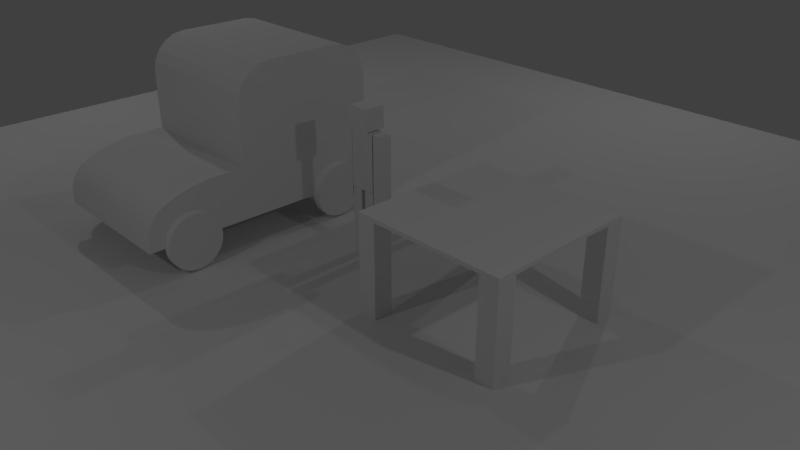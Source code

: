 # Source: Character.blend  (saved by Blender 2.79.0; exported with 4.5.12 LTS)
import bpy
from mathutils import Matrix  # noqa: F401  (used for matrix-valued properties, if any)

bpy.ops.wm.read_factory_settings(use_empty=True)
scene = bpy.context.scene
scene.name = 'Scene'

# ---- collections
col_collection_1 = bpy.data.collections.new('Collection 1'); scene.collection.children.link(col_collection_1)

# ---- materials (node trees are filled in below, after node groups)
mat_material_001 = bpy.data.materials.new('Material.001')
mat_material_001.alpha_threshold = 0.0
mat_material_001.use_transparent_shadow = False
mat_material_001.roughness = 0.5
mat_material = bpy.data.materials.new('Material')
mat_material.alpha_threshold = 0.0
mat_material.use_transparent_shadow = False
mat_material.roughness = 0.5

# ---- material node trees

# ---- world
world_world = bpy.data.worlds.new('World'); scene.world = world_world
world_world.color = (0.05088, 0.05088, 0.05088)
world_world.use_sun_shadow = False
world_world.sun_shadow_jitter_overblur = 0.0
world_world.cycles.sampling_method = 'MANUAL'

# ---- cameras
cam_camera = bpy.data.cameras.new('Camera')
cam_camera.clip_end = 100.0
cam_camera.lens = 35.0
cam_camera.sensor_width = 32.0
cam_camera.sensor_height = 18.0
cam_camera.ortho_scale = 7.314
cam_camera.dof.focus_distance = 0.0
cam_camera.dof.aperture_fstop = 128.0

# ---- lights
light_lamp_003 = bpy.data.lights.new('Lamp.003', 'POINT')
light_lamp_003.transmission_factor = 0.0
light_lamp_003.cutoff_distance = 30.0
light_lamp_003.energy = 100.0
light_lamp_003.shadow_buffer_clip_start = 1.001
light_lamp_003.shadow_soft_size = 0.1
light_lamp_003.shadow_maximum_resolution = 0.006
light_lamp_003.use_absolute_resolution = True
light_lamp_002 = bpy.data.lights.new('Lamp.002', 'POINT')
light_lamp_002.transmission_factor = 0.0
light_lamp_002.cutoff_distance = 30.0
light_lamp_002.energy = 100.0
light_lamp_002.shadow_buffer_clip_start = 1.001
light_lamp_002.shadow_soft_size = 0.1
light_lamp_002.shadow_maximum_resolution = 0.006
light_lamp_002.use_absolute_resolution = True
light_lamp_001 = bpy.data.lights.new('Lamp.001', 'POINT')
light_lamp_001.transmission_factor = 0.0
light_lamp_001.cutoff_distance = 30.0
light_lamp_001.energy = 100.0
light_lamp_001.shadow_buffer_clip_start = 1.001
light_lamp_001.shadow_soft_size = 0.1
light_lamp_001.shadow_maximum_resolution = 0.006
light_lamp_001.use_absolute_resolution = True
light_lamp = bpy.data.lights.new('Lamp', 'POINT')
light_lamp.transmission_factor = 0.0
light_lamp.cutoff_distance = 30.0
light_lamp.energy = 100.0
light_lamp.shadow_buffer_clip_start = 1.001
light_lamp.shadow_soft_size = 0.1
light_lamp.shadow_maximum_resolution = 0.006
light_lamp.use_absolute_resolution = True

# ---- meshes
me_table = bpy.data.meshes.new('Table')
me_table.from_pydata([(-1.0, -1.0, 0.3592), (-1.0, -1.0, 0.4096), (-1.0, 1.0, 0.3592), (-1.0, 1.0, 0.4096), (1.0, -1.0, 0.3592), (1.0, -1.0, 0.4096), (1.0, 1.0, 0.3592), (1.0, 1.0, 0.4096), (-1.0, 5.87e-08, 0.3592), (3.914e-08, 1.0, 0.3592), (1.0, 5.87e-08, 0.3592), (3.914e-08, -1.0, 0.3592), (3.914e-08, 5.87e-08, 0.3592), (-1.0, -0.5, 0.3592), (-0.5, 1.0, 0.3592), (1.0, 0.5, 0.3592), (0.5, -1.0, 0.3592), (-1.0, 0.5, 0.3592), (0.5, 1.0, 0.3592), (1.0, -0.5, 0.3592), (-0.5, -1.0, 0.3592), (3.914e-08, -0.5, 0.3592), (3.914e-08, 0.5, 0.3592), (-0.5, 5.87e-08, 0.3592), (0.5, 5.87e-08, 0.3592), (0.5, 0.5, 0.3592), (-0.5, 0.5, 0.3592), (-0.5, -0.5, 0.3592), (0.5, -0.5, 0.3592), (-1.0, -0.75, 0.3592), (-0.75, 1.0, 0.3592), (1.0, 0.75, 0.3592), (0.75, -1.0, 0.3592), (-1.0, 0.25, 0.3592), (0.25, 1.0, 0.3592), (1.0, -0.25, 0.3592), (-0.25, -1.0, 0.3592), (3.914e-08, -0.75, 0.3592), (3.914e-08, 0.25, 0.3592), (-0.75, 5.87e-08, 0.3592), (0.25, 5.87e-08, 0.3592), (-1.0, -0.25, 0.3592), (-0.25, 1.0, 0.3592), (1.0, 0.25, 0.3592), (0.25, -1.0, 0.3592), (-1.0, 0.75, 0.3592), (0.75, 1.0, 0.3592), (1.0, -0.75, 0.3592), (-0.75, -1.0, 0.3592), (3.914e-08, -0.25, 0.3592), (3.914e-08, 0.75, 0.3592), (-0.25, 5.87e-08, 0.3592), (0.75, 5.87e-08, 0.3592), (0.5, 0.25, 0.3592), (0.5, 0.75, 0.3592), (0.25, 0.5, 0.3592), (0.75, 0.5, 0.3592), (-0.5, 0.25, 0.3592), (-0.5, 0.75, 0.3592), (-0.75, 0.5, 0.3592), (-0.25, 0.5, 0.3592), (-0.5, -0.75, 0.3592), (-0.5, -0.25, 0.3592), (-0.75, -0.5, 0.3592), (-0.25, -0.5, 0.3592), (0.5, -0.75, 0.3592), (0.5, -0.25, 0.3592), (0.25, -0.5, 0.3592), (0.75, -0.5, 0.3592), (0.75, -0.25, 0.3592), (0.25, -0.25, 0.3592), (0.25, -0.75, 0.3592), (-0.25, -0.25, 0.3592), (-0.75, -0.25, 0.3592), (-0.75, -0.75, 0.3592), (-0.25, 0.75, 0.3592), (-0.75, 0.75, 0.3592), (-0.75, 0.25, 0.3592), (0.75, 0.75, 0.3592), (0.25, 0.75, 0.3592), (0.25, 0.25, 0.3592), (0.75, 0.25, 0.3592), (-0.25, 0.25, 0.3592), (-0.25, -0.75, 0.3592), (0.75, -0.75, 0.3592), (-1.0, -0.75, -0.8654), (-1.0, -1.0, -0.8654), (-0.75, 1.0, -0.8654), (-1.0, 1.0, -0.8654), (1.0, 0.75, -0.8654), (1.0, 1.0, -0.8654), (0.75, -1.0, -0.8654), (1.0, -1.0, -0.8654), (-1.0, 0.75, -0.8654), (0.75, 1.0, -0.8654), (1.0, -0.75, -0.8654), (-0.75, -1.0, -0.8654), (-0.75, -0.75, -0.8654), (-0.75, 0.75, -0.8654), (0.75, 0.75, -0.8654), (0.75, -0.75, -0.8654)], [], [(0, 1, 3, 2, 45, 17, 33, 8, 41, 13, 29), (2, 3, 7, 6, 46, 18, 34, 9, 42, 14, 30), (6, 7, 5, 4, 47, 19, 35, 10, 43, 15, 31), (4, 5, 1, 0, 48, 20, 36, 11, 44, 16, 32), (74, 48, 96, 97), (7, 3, 1, 5), (83, 37, 11, 36), (82, 38, 12, 51), (81, 43, 10, 52), (80, 53, 24, 40), (79, 54, 25, 55), (78, 31, 15, 56), (77, 57, 23, 39), (76, 58, 26, 59), (75, 50, 22, 60), (74, 61, 20, 48), (73, 62, 27, 63), (72, 49, 21, 64), (71, 65, 16, 44), (70, 66, 28, 67), (69, 35, 19, 68), (66, 69, 68, 28), (24, 52, 69, 66), (52, 10, 35, 69), (49, 70, 67, 21), (12, 40, 70, 49), (40, 24, 66, 70), (37, 71, 44, 11), (21, 67, 71, 37), (67, 28, 65, 71), (62, 72, 64, 27), (23, 51, 72, 62), (51, 12, 49, 72), (41, 73, 63, 13), (8, 39, 73, 41), (39, 23, 62, 73), (2, 30, 87, 88), (13, 63, 74, 29), (63, 27, 61, 74), (58, 75, 60, 26), (14, 42, 75, 58), (42, 9, 50, 75), (45, 76, 59, 17), (84, 47, 95, 100), (30, 14, 58, 76), (33, 77, 39, 8), (17, 59, 77, 33), (59, 26, 57, 77), (54, 78, 56, 25), (18, 46, 78, 54), (4, 32, 91, 92), (50, 79, 55, 22), (9, 34, 79, 50), (34, 18, 54, 79), (38, 80, 40, 12), (22, 55, 80, 38), (55, 25, 53, 80), (53, 81, 52, 24), (25, 56, 81, 53), (56, 15, 43, 81), (57, 82, 51, 23), (26, 60, 82, 57), (60, 22, 38, 82), (61, 83, 36, 20), (27, 64, 83, 61), (64, 21, 37, 83), (65, 84, 32, 16), (28, 68, 84, 65), (68, 19, 47, 84), (100, 95, 92, 91), (85, 97, 96, 86), (88, 87, 98, 93), (94, 90, 89, 99), (45, 2, 88, 93), (46, 6, 90, 94), (30, 76, 98, 87), (29, 74, 97, 85), (78, 46, 94, 99), (47, 4, 92, 95), (76, 45, 93, 98), (6, 31, 89, 90), (32, 84, 100, 91), (0, 29, 85, 86), (48, 0, 86, 96), (31, 78, 99, 89)])
_uv = me_table.uv_layers.new(name='UVMap')
_uv.uv.foreach_set('vector', [0.6839, 0.3626, 0.6748, 0.3626, 0.6748, 0.01561, 0.6839, 0.01561, 0.6839, 0.05898, 0.6839, 0.1023, 0.6839, 0.1457, 0.6839, 0.1891, 0.6839, 0.2325, 0.6839, 0.2758, 0.6839, 0.3192, 0.8967, 0.3938, 0.9058, 0.3938, 0.9058, 0.7407, 0.8967, 0.7407, 0.8967, 0.6974, 0.8967, 0.654, 0.8967, 0.6106, 0.8967, 0.5673, 0.8967, 0.5239, 0.8967, 0.4805, 0.8967, 0.4372, 0.6331, 0.3938, 0.6422, 0.3938, 0.6422, 0.7407, 0.6331, 0.7407, 0.6331, 0.6974, 0.6331, 0.654, 0.6331, 0.6106, 0.6331, 0.5673, 0.6331, 0.5239, 0.6331, 0.4805, 0.6331, 0.4372, 0.6331, 0.01561, 0.6422, 0.01561, 0.6422, 0.3626, 0.6331, 0.3626, 0.6331, 0.3192, 0.6331, 0.2758, 0.6331, 0.2325, 0.6331, 0.1891, 0.6331, 0.1457, 0.6331, 0.1023, 0.6331, 0.05898, 0.06159, 0.9844, 0.0163, 0.9844, 0.0163, 0.772, 0.06159, 0.772, 0.3786, 0.3626, 0.0163, 0.3626, 0.0163, 0.01561, 0.3786, 0.01561, 0.3333, 0.6106, 0.3333, 0.5673, 0.3786, 0.5673, 0.3786, 0.6106, 0.1522, 0.6106, 0.1522, 0.5673, 0.1975, 0.5673, 0.1975, 0.6106, 0.1522, 0.4372, 0.1522, 0.3938, 0.1975, 0.3938, 0.1975, 0.4372, 0.1522, 0.5239, 0.1522, 0.4805, 0.1975, 0.4805, 0.1975, 0.5239, 0.06159, 0.5239, 0.06159, 0.4805, 0.1069, 0.4805, 0.1069, 0.5239, 0.06159, 0.4372, 0.06159, 0.3938, 0.1069, 0.3938, 0.1069, 0.4372, 0.1522, 0.6974, 0.1522, 0.654, 0.1975, 0.654, 0.1975, 0.6974, 0.06159, 0.6974, 0.06159, 0.654, 0.1069, 0.654, 0.1069, 0.6974, 0.06159, 0.6106, 0.06159, 0.5673, 0.1069, 0.5673, 0.1069, 0.6106, 0.3333, 0.6974, 0.3333, 0.654, 0.3786, 0.654, 0.3786, 0.6974, 0.2428, 0.6974, 0.2428, 0.654, 0.288, 0.654, 0.288, 0.6974, 0.2428, 0.6106, 0.2428, 0.5673, 0.288, 0.5673, 0.288, 0.6106, 0.3333, 0.5239, 0.3333, 0.4805, 0.3786, 0.4805, 0.3786, 0.5239, 0.2428, 0.5239, 0.2428, 0.4805, 0.288, 0.4805, 0.288, 0.5239, 0.2428, 0.4372, 0.2428, 0.3938, 0.288, 0.3938, 0.288, 0.4372, 0.2428, 0.4805, 0.2428, 0.4372, 0.288, 0.4372, 0.288, 0.4805, 0.1975, 0.4805, 0.1975, 0.4372, 0.2428, 0.4372, 0.2428, 0.4805, 0.1975, 0.4372, 0.1975, 0.3938, 0.2428, 0.3938, 0.2428, 0.4372, 0.2428, 0.5673, 0.2428, 0.5239, 0.288, 0.5239, 0.288, 0.5673, 0.1975, 0.5673, 0.1975, 0.5239, 0.2428, 0.5239, 0.2428, 0.5673, 0.1975, 0.5239, 0.1975, 0.4805, 0.2428, 0.4805, 0.2428, 0.5239, 0.3333, 0.5673, 0.3333, 0.5239, 0.3786, 0.5239, 0.3786, 0.5673, 0.288, 0.5673, 0.288, 0.5239, 0.3333, 0.5239, 0.3333, 0.5673, 0.288, 0.5239, 0.288, 0.4805, 0.3333, 0.4805, 0.3333, 0.5239, 0.2428, 0.654, 0.2428, 0.6106, 0.288, 0.6106, 0.288, 0.654, 0.1975, 0.654, 0.1975, 0.6106, 0.2428, 0.6106, 0.2428, 0.654, 0.1975, 0.6106, 0.1975, 0.5673, 0.2428, 0.5673, 0.2428, 0.6106, 0.2428, 0.7407, 0.2428, 0.6974, 0.288, 0.6974, 0.288, 0.7407, 0.1975, 0.7407, 0.1975, 0.6974, 0.2428, 0.6974, 0.2428, 0.7407, 0.1975, 0.6974, 0.1975, 0.654, 0.2428, 0.654, 0.2428, 0.6974, 0.8967, 0.3938, 0.8967, 0.4372, 0.6748, 0.4372, 0.6748, 0.3938, 0.288, 0.7407, 0.288, 0.6974, 0.3333, 0.6974, 0.3333, 0.7407, 0.288, 0.6974, 0.288, 0.654, 0.3333, 0.654, 0.3333, 0.6974, 0.06159, 0.654, 0.06159, 0.6106, 0.1069, 0.6106, 0.1069, 0.654, 0.0163, 0.654, 0.0163, 0.6106, 0.06159, 0.6106, 0.06159, 0.654, 0.0163, 0.6106, 0.0163, 0.5673, 0.06159, 0.5673, 0.06159, 0.6106, 0.06159, 0.7407, 0.06159, 0.6974, 0.1069, 0.6974, 0.1069, 0.7407, 0.1721, 0.772, 0.2174, 0.772, 0.2174, 0.9844, 0.1721, 0.9844, 0.0163, 0.6974, 0.0163, 0.654, 0.06159, 0.654, 0.06159, 0.6974, 0.1522, 0.7407, 0.1522, 0.6974, 0.1975, 0.6974, 0.1975, 0.7407, 0.1069, 0.7407, 0.1069, 0.6974, 0.1522, 0.6974, 0.1522, 0.7407, 0.1069, 0.6974, 0.1069, 0.654, 0.1522, 0.654, 0.1522, 0.6974, 0.06159, 0.4805, 0.06159, 0.4372, 0.1069, 0.4372, 0.1069, 0.4805, 0.0163, 0.4805, 0.0163, 0.4372, 0.06159, 0.4372, 0.06159, 0.4805, 0.6331, 0.01561, 0.6331, 0.05898, 0.4112, 0.05898, 0.4112, 0.01561, 0.06159, 0.5673, 0.06159, 0.5239, 0.1069, 0.5239, 0.1069, 0.5673, 0.0163, 0.5673, 0.0163, 0.5239, 0.06159, 0.5239, 0.06159, 0.5673, 0.0163, 0.5239, 0.0163, 0.4805, 0.06159, 0.4805, 0.06159, 0.5239, 0.1522, 0.5673, 0.1522, 0.5239, 0.1975, 0.5239, 0.1975, 0.5673, 0.1069, 0.5673, 0.1069, 0.5239, 0.1522, 0.5239, 0.1522, 0.5673, 0.1069, 0.5239, 0.1069, 0.4805, 0.1522, 0.4805, 0.1522, 0.5239, 0.1522, 0.4805, 0.1522, 0.4372, 0.1975, 0.4372, 0.1975, 0.4805, 0.1069, 0.4805, 0.1069, 0.4372, 0.1522, 0.4372, 0.1522, 0.4805, 0.1069, 0.4372, 0.1069, 0.3938, 0.1522, 0.3938, 0.1522, 0.4372, 0.1522, 0.654, 0.1522, 0.6106, 0.1975, 0.6106, 0.1975, 0.654, 0.1069, 0.654, 0.1069, 0.6106, 0.1522, 0.6106, 0.1522, 0.654, 0.1069, 0.6106, 0.1069, 0.5673, 0.1522, 0.5673, 0.1522, 0.6106, 0.3333, 0.654, 0.3333, 0.6106, 0.3786, 0.6106, 0.3786, 0.654, 0.288, 0.654, 0.288, 0.6106, 0.3333, 0.6106, 0.3333, 0.654, 0.288, 0.6106, 0.288, 0.5673, 0.3333, 0.5673, 0.3333, 0.6106, 0.3333, 0.4805, 0.3333, 0.4372, 0.3786, 0.4372, 0.3786, 0.4805, 0.288, 0.4805, 0.288, 0.4372, 0.3333, 0.4372, 0.3333, 0.4805, 0.288, 0.4372, 0.288, 0.3938, 0.3333, 0.3938, 0.3333, 0.4372, 0.4112, 0.772, 0.4565, 0.772, 0.4565, 0.8153, 0.4112, 0.8153, 0.3279, 0.772, 0.3732, 0.772, 0.3732, 0.8153, 0.3279, 0.8153, 0.4891, 0.772, 0.5344, 0.772, 0.5344, 0.8153, 0.4891, 0.8153, 0.567, 0.8153, 0.567, 0.772, 0.6123, 0.772, 0.6123, 0.8153, 0.6839, 0.05898, 0.6839, 0.01561, 0.9058, 0.01561, 0.9058, 0.05898, 0.8967, 0.6974, 0.8967, 0.7407, 0.6748, 0.7407, 0.6748, 0.6974, 0.25, 0.772, 0.2953, 0.772, 0.2953, 0.9844, 0.25, 0.9844, 0.0942, 0.772, 0.1395, 0.772, 0.1395, 0.9844, 0.0942, 0.9844, 0.9384, 0.01561, 0.9837, 0.01561, 0.9837, 0.228, 0.9384, 0.228, 0.6331, 0.6974, 0.6331, 0.7407, 0.4112, 0.7407, 0.4112, 0.6974, 0.9384, 0.5029, 0.9837, 0.5029, 0.9837, 0.7154, 0.9384, 0.7154, 0.6331, 0.3938, 0.6331, 0.4372, 0.4112, 0.4372, 0.4112, 0.3938, 0.9384, 0.2593, 0.9837, 0.2593, 0.9837, 0.4717, 0.9384, 0.4717, 0.6839, 0.3626, 0.6839, 0.3192, 0.9058, 0.3192, 0.9058, 0.3626, 0.6331, 0.3192, 0.6331, 0.3626, 0.4112, 0.3626, 0.4112, 0.3192, 0.9384, 0.7466, 0.9837, 0.7466, 0.9837, 0.959, 0.9384, 0.959])
me_table.materials.append(mat_material_001)
me_table.use_remesh_preserve_volume = False
me_table.use_remesh_preserve_attributes = False
me_table.use_mirror_vertex_groups = False
me_table.update()
me_car = bpy.data.meshes.new('Car')
me_car.from_pydata([(0.0, 1.0, -1.0), (0.0, 1.0, 1.0), (0.1951, 0.9808, -1.0), (0.1951, 0.9808, 1.0), (0.3827, 0.9239, -1.0), (0.3827, 0.9239, 1.0), (0.5556, 0.8315, -1.0), (0.5556, 0.8315, 1.0), (0.7071, 0.7071, -1.0), (0.7071, 0.7071, 1.0), (0.8315, 0.5556, -1.0), (0.8315, 0.5556, 1.0), (0.9239, 0.3827, -1.0), (0.9239, 0.3827, 1.0), (0.9808, 0.1951, -1.0), (0.9808, 0.1951, 1.0), (1.0, 7.55e-08, -1.0), (1.0, 7.55e-08, 1.0), (0.9808, -0.1951, -1.0), (0.9808, -0.1951, 1.0), (0.9239, -0.3827, -1.0), (0.9239, -0.3827, 1.0), (0.8315, -0.5556, -1.0), (0.8315, -0.5556, 1.0), (0.7071, -0.7071, -1.0), (0.7071, -0.7071, 1.0), (0.5556, -0.8315, -1.0), (0.5556, -0.8315, 1.0), (0.3827, -0.9239, -1.0), (0.3827, -0.9239, 1.0), (0.1951, -0.9808, -1.0), (0.1951, -0.9808, 1.0), (-3.258e-07, -1.0, -1.0), (-3.258e-07, -1.0, 1.0), (-0.1951, -0.9808, -1.0), (-0.1951, -0.9808, 1.0), (-0.3827, -0.9239, -1.0), (-0.3827, -0.9239, 1.0), (-0.5556, -0.8315, -1.0), (-0.5556, -0.8315, 1.0), (-0.7071, -0.7071, -1.0), (-0.7071, -0.7071, 1.0), (-0.8315, -0.5556, -1.0), (-0.8315, -0.5556, 1.0), (-0.9239, -0.3827, -1.0), (-0.9239, -0.3827, 1.0), (-0.9808, -0.1951, -1.0), (-0.9808, -0.1951, 1.0), (-1.0, 9.656e-07, -1.0), (-1.0, 9.656e-07, 1.0), (-0.9808, 0.1951, -1.0), (-0.9808, 0.1951, 1.0), (-0.9239, 0.3827, -1.0), (-0.9239, 0.3827, 1.0), (-0.8315, 0.5556, -1.0), (-0.8315, 0.5556, 1.0), (-0.7071, 0.7071, -1.0), (-0.7071, 0.7071, 1.0), (-0.5556, 0.8315, -1.0), (-0.5556, 0.8315, 1.0), (-0.3827, 0.9239, -1.0), (-0.3827, 0.9239, 1.0), (-0.1951, 0.9808, -1.0), (-0.1951, 0.9808, 1.0), (-7.229e-07, 1.0, -44.31), (-7.077e-07, 1.0, -42.31), (0.1951, 0.9808, -44.31), (0.1951, 0.9808, -42.31), (0.3827, 0.9239, -44.31), (0.3827, 0.9239, -42.31), (0.5556, 0.8315, -44.31), (0.5556, 0.8315, -42.31), (0.7071, 0.7071, -44.31), (0.7071, 0.7071, -42.31), (0.8315, 0.5556, -44.31), (0.8315, 0.5556, -42.31), (0.9239, 0.3827, -44.31), (0.9239, 0.3827, -42.31), (0.9808, 0.1951, -44.31), (0.9808, 0.1951, -42.31), (1.0, 5.754e-07, -44.31), (1.0, 5.292e-07, -42.31), (0.9808, -0.1951, -44.31), (0.9808, -0.1951, -42.31), (0.9239, -0.3827, -44.31), (0.9239, -0.3827, -42.31), (0.8315, -0.5556, -44.31), (0.8315, -0.5556, -42.31), (0.7071, -0.7071, -44.31), (0.7071, -0.7071, -42.31), (0.5556, -0.8315, -44.31), (0.5556, -0.8315, -42.31), (0.3827, -0.9239, -44.31), (0.3827, -0.9239, -42.31), (0.1951, -0.9808, -44.31), (0.1951, -0.9808, -42.31), (-1.049e-06, -1.0, -44.31), (-1.034e-06, -1.0, -42.31), (-0.1951, -0.9808, -44.31), (-0.1951, -0.9808, -42.31), (-0.3827, -0.9239, -44.31), (-0.3827, -0.9239, -42.31), (-0.5556, -0.8315, -44.31), (-0.5556, -0.8315, -42.31), (-0.7071, -0.7071, -44.31), (-0.7071, -0.7071, -42.31), (-0.8315, -0.5556, -44.31), (-0.8315, -0.5556, -42.31), (-0.9239, -0.3827, -44.31), (-0.9239, -0.3827, -42.31), (-0.9808, -0.1951, -44.31), (-0.9808, -0.1951, -42.31), (-1.0, 1.466e-06, -44.31), (-1.0, 1.419e-06, -42.31), (-0.9808, 0.1951, -44.31), (-0.9808, 0.1951, -42.31), (-0.9239, 0.3827, -44.31), (-0.9239, 0.3827, -42.31), (-0.8315, 0.5556, -44.31), (-0.8315, 0.5556, -42.31), (-0.7071, 0.7071, -44.31), (-0.7071, 0.7071, -42.31), (-0.5556, 0.8315, -44.31), (-0.5556, 0.8315, -42.31), (-0.3827, 0.9239, -44.31), (-0.3827, 0.9239, -42.31), (-0.1951, 0.9808, -44.31), (-0.1951, 0.9808, -42.31), (-7.229e-07, 7.036, -44.31), (-7.077e-07, 7.036, -42.31), (0.1951, 7.017, -44.31), (0.1951, 7.017, -42.31), (0.3827, 6.96, -44.31), (0.3827, 6.96, -42.31), (0.5556, 6.868, -44.31), (0.5556, 6.868, -42.31), (0.7071, 6.743, -44.31), (0.7071, 6.743, -42.31), (0.8315, 6.592, -44.31), (0.8315, 6.592, -42.31), (0.9239, 6.419, -44.31), (0.9239, 6.419, -42.31), (0.9808, 6.231, -44.31), (0.9808, 6.231, -42.31), (1.0, 6.036, -44.31), (1.0, 6.036, -42.31), (0.9808, 5.841, -44.31), (0.9808, 5.841, -42.31), (0.9239, 5.653, -44.31), (0.9239, 5.653, -42.31), (0.8315, 5.481, -44.31), (0.8315, 5.481, -42.31), (0.7071, 5.329, -44.31), (0.7071, 5.329, -42.31), (0.5556, 5.205, -44.31), (0.5556, 5.205, -42.31), (0.3827, 5.112, -44.31), (0.3827, 5.112, -42.31), (0.1951, 5.055, -44.31), (0.1951, 5.055, -42.31), (-1.049e-06, 5.036, -44.31), (-1.034e-06, 5.036, -42.31), (-0.1951, 5.055, -44.31), (-0.1951, 5.055, -42.31), (-0.3827, 5.112, -44.31), (-0.3827, 5.112, -42.31), (-0.5556, 5.205, -44.31), (-0.5556, 5.205, -42.31), (-0.7071, 5.329, -44.31), (-0.7071, 5.329, -42.31), (-0.8315, 5.481, -44.31), (-0.8315, 5.481, -42.31), (-0.9239, 5.653, -44.31), (-0.9239, 5.653, -42.31), (-0.9808, 5.841, -44.31), (-0.9808, 5.841, -42.31), (-1.0, 6.036, -44.31), (-1.0, 6.036, -42.31), (-0.9808, 6.231, -44.31), (-0.9808, 6.231, -42.31), (-0.9239, 6.419, -44.31), (-0.9239, 6.419, -42.31), (-0.8315, 6.592, -44.31), (-0.8315, 6.592, -42.31), (-0.7071, 6.743, -44.31), (-0.7071, 6.743, -42.31), (-0.5556, 6.868, -44.31), (-0.5556, 6.868, -42.31), (-0.3827, 6.96, -44.31), (-0.3827, 6.96, -42.31), (-0.1951, 7.017, -44.31), (-0.1951, 7.017, -42.31), (-7.595e-09, 7.036, -1.0), (7.595e-09, 7.036, 1.0), (0.1951, 7.017, -1.0), (0.1951, 7.017, 1.0), (0.3827, 6.96, -1.0), (0.3827, 6.96, 1.0), (0.5556, 6.868, -1.0), (0.5556, 6.868, 1.0), (0.7071, 6.743, -1.0), (0.7071, 6.743, 1.0), (0.8315, 6.592, -1.0), (0.8315, 6.592, 1.0), (0.9239, 6.419, -1.0), (0.9239, 6.419, 1.0), (0.9808, 6.231, -1.0), (0.9808, 6.231, 1.0), (1.0, 6.036, -1.0), (1.0, 6.036, 1.0), (0.9808, 5.841, -1.0), (0.9808, 5.841, 1.0), (0.9239, 5.653, -1.0), (0.9239, 5.653, 1.0), (0.8315, 5.481, -1.0), (0.8315, 5.481, 1.0), (0.7071, 5.329, -1.0), (0.7071, 5.329, 1.0), (0.5556, 5.205, -1.0), (0.5556, 5.205, 1.0), (0.3827, 5.112, -1.0), (0.3827, 5.112, 1.0), (0.1951, 5.055, -1.0), (0.1951, 5.055, 1.0), (-3.334e-07, 5.036, -1.0), (-3.182e-07, 5.036, 1.0), (-0.1951, 5.055, -1.0), (-0.1951, 5.055, 1.0), (-0.3827, 5.112, -1.0), (-0.3827, 5.112, 1.0), (-0.5556, 5.205, -1.0), (-0.5556, 5.205, 1.0), (-0.7071, 5.329, -1.0), (-0.7071, 5.329, 1.0), (-0.8315, 5.481, -1.0), (-0.8315, 5.481, 1.0), (-0.9239, 5.653, -1.0), (-0.9239, 5.653, 1.0), (-0.9808, 5.841, -1.0), (-0.9808, 5.841, 1.0), (-1.0, 6.036, -1.0), (-1.0, 6.036, 1.0), (-0.9808, 6.231, -1.0), (-0.9808, 6.231, 1.0), (-0.9239, 6.419, -1.0), (-0.9239, 6.419, 1.0), (-0.8315, 6.592, -1.0), (-0.8315, 6.592, 1.0), (-0.7071, 6.743, -1.0), (-0.7071, 6.743, 1.0), (-0.5556, 6.868, -1.0), (-0.5556, 6.868, 1.0), (-0.3827, 6.96, -1.0), (-0.3827, 6.96, 1.0), (-0.1951, 7.017, -1.0), (-0.1951, 7.017, 1.0), (-0.01063, -1.548, -42.31), (-0.01063, 2.166, -42.31), (-1.919, 2.166, -42.31), (-0.01063, -1.548, -1.0), (-0.01063, 2.166, -1.0), (-1.919, 2.166, -1.0), (-0.4336, -1.548, -42.31), (-1.484, -0.8411, -42.31), (-0.6835, -1.513, -42.31), (-0.9371, -1.413, -42.31), (-1.169, -1.257, -42.31), (-1.358, -1.059, -42.31), (-1.484, -0.8411, -1.0), (-0.4336, -1.548, -1.0), (-1.358, -1.059, -1.0), (-1.169, -1.257, -1.0), (-0.9371, -1.413, -1.0), (-0.6835, -1.513, -1.0), (-1.632, -0.478, -42.31), (-1.919, 0.992, -42.31), (-1.721, -0.2222, -42.31), (-1.801, 0.08321, -42.31), (-1.864, 0.4084, -42.31), (-1.905, 0.7215, -42.31), (-1.919, 0.992, -1.0), (-1.632, -0.478, -1.0), (-1.905, 0.7215, -1.0), (-1.864, 0.4084, -1.0), (-1.801, 0.08321, -1.0), (-1.721, -0.2222, -1.0), (-0.01063, 2.166, -42.31), (-0.01063, 7.485, -42.31), (-0.01063, 2.166, -1.0), (-0.01063, 7.485, -1.0), (-4.007, 2.166, -42.31), (-5.329, 3.488, -42.31), (-4.415, 2.231, -42.31), (-4.784, 2.419, -42.31), (-5.077, 2.711, -42.31), (-5.264, 3.08, -42.31), (-5.329, 6.162, -42.31), (-4.007, 7.485, -42.31), (-5.264, 6.571, -42.31), (-5.077, 6.94, -42.31), (-4.784, 7.232, -42.31), (-4.415, 7.42, -42.31), (-5.329, 3.488, -1.0), (-4.007, 2.166, -1.0), (-5.264, 3.08, -1.0), (-5.077, 2.711, -1.0), (-4.784, 2.419, -1.0), (-4.415, 2.231, -1.0), (-4.007, 7.485, -1.0), (-5.329, 6.162, -1.0), (-4.415, 7.42, -1.0), (-4.784, 7.232, -1.0), (-5.077, 6.94, -1.0), (-5.264, 6.571, -1.0)], [], [(0, 1, 3, 2), (2, 3, 5, 4), (4, 5, 7, 6), (6, 7, 9, 8), (8, 9, 11, 10), (10, 11, 13, 12), (12, 13, 15, 14), (14, 15, 17, 16), (16, 17, 19, 18), (18, 19, 21, 20), (20, 21, 23, 22), (22, 23, 25, 24), (24, 25, 27, 26), (26, 27, 29, 28), (28, 29, 31, 30), (30, 31, 33, 32), (32, 33, 35, 34), (34, 35, 37, 36), (36, 37, 39, 38), (38, 39, 41, 40), (40, 41, 43, 42), (42, 43, 45, 44), (44, 45, 47, 46), (46, 47, 49, 48), (48, 49, 51, 50), (50, 51, 53, 52), (52, 53, 55, 54), (54, 55, 57, 56), (56, 57, 59, 58), (58, 59, 61, 60), (3, 1, 63, 61, 59, 57, 55, 53, 51, 49, 47, 45, 43, 41, 39, 37, 35, 33, 31, 29, 27, 25, 23, 21, 19, 17, 15, 13, 11, 9, 7, 5), (60, 61, 63, 62), (62, 63, 1, 0), (0, 2, 4, 6, 8, 10, 12, 14, 16, 18, 20, 22, 24, 26, 28, 30, 32, 34, 36, 38, 40, 42, 44, 46, 48, 50, 52, 54, 56, 58, 60, 62), (64, 65, 67, 66), (66, 67, 69, 68), (68, 69, 71, 70), (70, 71, 73, 72), (72, 73, 75, 74), (74, 75, 77, 76), (76, 77, 79, 78), (78, 79, 81, 80), (80, 81, 83, 82), (82, 83, 85, 84), (84, 85, 87, 86), (86, 87, 89, 88), (88, 89, 91, 90), (90, 91, 93, 92), (92, 93, 95, 94), (94, 95, 97, 96), (96, 97, 99, 98), (98, 99, 101, 100), (100, 101, 103, 102), (102, 103, 105, 104), (104, 105, 107, 106), (106, 107, 109, 108), (108, 109, 111, 110), (110, 111, 113, 112), (112, 113, 115, 114), (114, 115, 117, 116), (116, 117, 119, 118), (118, 119, 121, 120), (120, 121, 123, 122), (122, 123, 125, 124), (67, 65, 127, 125, 123, 121, 119, 117, 115, 113, 111, 109, 107, 105, 103, 101, 99, 97, 95, 93, 91, 89, 87, 85, 83, 81, 79, 77, 75, 73, 71, 69), (124, 125, 127, 126), (126, 127, 65, 64), (64, 66, 68, 70, 72, 74, 76, 78, 80, 82, 84, 86, 88, 90, 92, 94, 96, 98, 100, 102, 104, 106, 108, 110, 112, 114, 116, 118, 120, 122, 124, 126), (128, 129, 131, 130), (130, 131, 133, 132), (132, 133, 135, 134), (134, 135, 137, 136), (136, 137, 139, 138), (138, 139, 141, 140), (140, 141, 143, 142), (142, 143, 145, 144), (144, 145, 147, 146), (146, 147, 149, 148), (148, 149, 151, 150), (150, 151, 153, 152), (152, 153, 155, 154), (154, 155, 157, 156), (156, 157, 159, 158), (158, 159, 161, 160), (160, 161, 163, 162), (162, 163, 165, 164), (164, 165, 167, 166), (166, 167, 169, 168), (168, 169, 171, 170), (170, 171, 173, 172), (172, 173, 175, 174), (174, 175, 177, 176), (176, 177, 179, 178), (178, 179, 181, 180), (180, 181, 183, 182), (182, 183, 185, 184), (184, 185, 187, 186), (186, 187, 189, 188), (131, 129, 191, 189, 187, 185, 183, 181, 179, 177, 175, 173, 171, 169, 167, 165, 163, 161, 159, 157, 155, 153, 151, 149, 147, 145, 143, 141, 139, 137, 135, 133), (188, 189, 191, 190), (190, 191, 129, 128), (128, 130, 132, 134, 136, 138, 140, 142, 144, 146, 148, 150, 152, 154, 156, 158, 160, 162, 164, 166, 168, 170, 172, 174, 176, 178, 180, 182, 184, 186, 188, 190), (192, 193, 195, 194), (194, 195, 197, 196), (196, 197, 199, 198), (198, 199, 201, 200), (200, 201, 203, 202), (202, 203, 205, 204), (204, 205, 207, 206), (206, 207, 209, 208), (208, 209, 211, 210), (210, 211, 213, 212), (212, 213, 215, 214), (214, 215, 217, 216), (216, 217, 219, 218), (218, 219, 221, 220), (220, 221, 223, 222), (222, 223, 225, 224), (224, 225, 227, 226), (226, 227, 229, 228), (228, 229, 231, 230), (230, 231, 233, 232), (232, 233, 235, 234), (234, 235, 237, 236), (236, 237, 239, 238), (238, 239, 241, 240), (240, 241, 243, 242), (242, 243, 245, 244), (244, 245, 247, 246), (246, 247, 249, 248), (248, 249, 251, 250), (250, 251, 253, 252), (195, 193, 255, 253, 251, 249, 247, 245, 243, 241, 239, 237, 235, 233, 231, 229, 227, 225, 223, 221, 219, 217, 215, 213, 211, 209, 207, 205, 203, 201, 199, 197), (252, 253, 255, 254), (254, 255, 193, 192), (192, 194, 196, 198, 200, 202, 204, 206, 208, 210, 212, 214, 216, 218, 220, 222, 224, 226, 228, 230, 232, 234, 236, 238, 240, 242, 244, 246, 248, 250, 252, 254), (260, 261, 280, 282, 283, 284, 285, 281, 268, 270, 271, 272, 273, 269, 259), (257, 258, 261, 260), (261, 258, 275, 280), (281, 274, 263, 268), (257, 260, 259, 256), (256, 262, 264, 265, 266, 267, 263, 274, 276, 277, 278, 279, 275, 258, 257), (268, 263, 267, 270), (270, 267, 266, 271), (271, 266, 265, 272), (272, 265, 264, 273), (273, 264, 262, 269), (274, 281, 285, 276), (276, 285, 284, 277), (277, 284, 283, 278), (278, 283, 282, 279), (279, 282, 280, 275), (259, 269, 262, 256), (309, 296, 291, 302), (289, 308, 310, 311, 312, 313, 309, 302, 304, 305, 306, 307, 303, 288), (286, 290, 292, 293, 294, 295, 291, 296, 298, 299, 300, 301, 297, 287), (287, 289, 288, 286), (287, 297, 308, 289), (296, 309, 313, 298), (298, 313, 312, 299), (299, 312, 311, 300), (300, 311, 310, 301), (301, 310, 308, 297), (302, 291, 295, 304), (304, 295, 294, 305), (305, 294, 293, 306), (306, 293, 292, 307), (307, 292, 290, 303), (288, 303, 290, 286)])
_uv = me_car.uv_layers.new(name='UVMap')
_uv.uv.foreach_set('vector', [0.9312, 0.7177, 0.9312, 0.7659, 0.9259, 0.7659, 0.9259, 0.7177, 0.9259, 0.7177, 0.9259, 0.7659, 0.9209, 0.7659, 0.9209, 0.7177, 0.9209, 0.7177, 0.9209, 0.7659, 0.9163, 0.7659, 0.9163, 0.7177, 0.9163, 0.7177, 0.9163, 0.7659, 0.9122, 0.7659, 0.9122, 0.7177, 0.9506, 0.455, 0.9506, 0.5032, 0.9465, 0.5032, 0.9465, 0.455, 0.9465, 0.455, 0.9465, 0.5032, 0.9418, 0.5032, 0.9418, 0.455, 0.9418, 0.455, 0.9418, 0.5032, 0.9367, 0.5032, 0.9367, 0.455, 0.9367, 0.455, 0.9367, 0.5032, 0.9314, 0.5032, 0.9314, 0.455, 0.9314, 0.455, 0.9314, 0.5032, 0.9261, 0.5032, 0.9261, 0.455, 0.9261, 0.455, 0.9261, 0.5032, 0.921, 0.5032, 0.921, 0.455, 0.921, 0.455, 0.921, 0.5032, 0.9163, 0.5032, 0.9163, 0.455, 0.9163, 0.455, 0.9163, 0.5032, 0.9122, 0.5032, 0.9122, 0.455, 0.9532, 0.3677, 0.9532, 0.3195, 0.9572, 0.3195, 0.9572, 0.3677, 0.9572, 0.3677, 0.9572, 0.3195, 0.9618, 0.3195, 0.9618, 0.3677, 0.9618, 0.3677, 0.9618, 0.3195, 0.9668, 0.3195, 0.9668, 0.3677, 0.9668, 0.3677, 0.9668, 0.3195, 0.9721, 0.3195, 0.9721, 0.3677, 0.9721, 0.3677, 0.9721, 0.3195, 0.9774, 0.3195, 0.9774, 0.3677, 0.9774, 0.3677, 0.9774, 0.3195, 0.9825, 0.3195, 0.9825, 0.3677, 0.9825, 0.3677, 0.9825, 0.3195, 0.9873, 0.3195, 0.9873, 0.3677, 0.9873, 0.3677, 0.9873, 0.3195, 0.9915, 0.3195, 0.9915, 0.3677, 0.9937, 0.8228, 0.9937, 0.871, 0.9894, 0.871, 0.9894, 0.8228, 0.9894, 0.8228, 0.9894, 0.871, 0.9846, 0.871, 0.9846, 0.8228, 0.9846, 0.8228, 0.9846, 0.871, 0.9794, 0.871, 0.9794, 0.8228, 0.9794, 0.8228, 0.9794, 0.871, 0.9741, 0.871, 0.9741, 0.8228, 0.9741, 0.8228, 0.9741, 0.871, 0.9689, 0.871, 0.9689, 0.8228, 0.9689, 0.8228, 0.9689, 0.871, 0.9639, 0.871, 0.9639, 0.8228, 0.9639, 0.8228, 0.9639, 0.871, 0.9593, 0.871, 0.9593, 0.8228, 0.9593, 0.8228, 0.9593, 0.871, 0.9554, 0.871, 0.9554, 0.8228, 0.9506, 0.7177, 0.9506, 0.7659, 0.9464, 0.7659, 0.9464, 0.7177, 0.9464, 0.7177, 0.9464, 0.7659, 0.9416, 0.7659, 0.9416, 0.7177, 0.8534, 0.5859, 0.8534, 0.5812, 0.8544, 0.5766, 0.8565, 0.5722, 0.8594, 0.5683, 0.8632, 0.5649, 0.8676, 0.5623, 0.8725, 0.5605, 0.8777, 0.5596, 0.883, 0.5596, 0.8882, 0.5605, 0.8932, 0.5623, 0.8976, 0.5649, 0.9013, 0.5683, 0.9043, 0.5722, 0.9063, 0.5766, 0.9074, 0.5812, 0.9074, 0.5859, 0.9063, 0.5906, 0.9043, 0.5949, 0.9013, 0.5989, 0.8976, 0.6022, 0.8932, 0.6048, 0.8882, 0.6066, 0.883, 0.6076, 0.8777, 0.6076, 0.8725, 0.6066, 0.8676, 0.6048, 0.8632, 0.6022, 0.8594, 0.5989, 0.8565, 0.5949, 0.8544, 0.5906, 0.9416, 0.7177, 0.9416, 0.7659, 0.9365, 0.7659, 0.9365, 0.7177, 0.9365, 0.7177, 0.9365, 0.7659, 0.9312, 0.7659, 0.9312, 0.7177, 0.8882, 0.502, 0.883, 0.5029, 0.8777, 0.5029, 0.8725, 0.502, 0.8676, 0.5002, 0.8632, 0.4976, 0.8594, 0.4942, 0.8565, 0.4903, 0.8544, 0.4859, 0.8534, 0.4813, 0.8534, 0.4766, 0.8544, 0.4719, 0.8565, 0.4676, 0.8594, 0.4636, 0.8632, 0.4603, 0.8676, 0.4577, 0.8725, 0.4559, 0.8777, 0.455, 0.883, 0.455, 0.8882, 0.4559, 0.8932, 0.4577, 0.8976, 0.4603, 0.9013, 0.4636, 0.9043, 0.4676, 0.9063, 0.4719, 0.9074, 0.4766, 0.9074, 0.4813, 0.9063, 0.4859, 0.9043, 0.4903, 0.9013, 0.4942, 0.8976, 0.4976, 0.8932, 0.5002, 0.9312, 0.56, 0.9312, 0.6082, 0.9259, 0.6082, 0.9259, 0.56, 0.9259, 0.56, 0.9259, 0.6082, 0.9209, 0.6082, 0.9209, 0.56, 0.9209, 0.56, 0.9209, 0.6082, 0.9163, 0.6082, 0.9163, 0.56, 0.9163, 0.56, 0.9163, 0.6082, 0.9122, 0.6082, 0.9122, 0.56, 0.9483, 0.3195, 0.9483, 0.3677, 0.9442, 0.3677, 0.9442, 0.3195, 0.9442, 0.3195, 0.9442, 0.3677, 0.9396, 0.3677, 0.9396, 0.3195, 0.9396, 0.3195, 0.9396, 0.3677, 0.9345, 0.3677, 0.9345, 0.3195, 0.9345, 0.3195, 0.9345, 0.3677, 0.9292, 0.3677, 0.9292, 0.3195, 0.9292, 0.3195, 0.9292, 0.3677, 0.9239, 0.3677, 0.9239, 0.3195, 0.9239, 0.3195, 0.9239, 0.3677, 0.9188, 0.3677, 0.9188, 0.3195, 0.9188, 0.3195, 0.9188, 0.3677, 0.9141, 0.3677, 0.9141, 0.3195, 0.9141, 0.3195, 0.9141, 0.3677, 0.91, 0.3677, 0.91, 0.3195, 0.8534, 0.8693, 0.8534, 0.8211, 0.8574, 0.8211, 0.8574, 0.8693, 0.8574, 0.8693, 0.8574, 0.8211, 0.862, 0.8211, 0.862, 0.8693, 0.862, 0.8693, 0.862, 0.8211, 0.867, 0.8211, 0.867, 0.8693, 0.867, 0.8693, 0.867, 0.8211, 0.8722, 0.8211, 0.8722, 0.8693, 0.8722, 0.8693, 0.8722, 0.8211, 0.8775, 0.8211, 0.8775, 0.8693, 0.8775, 0.8693, 0.8775, 0.8211, 0.8827, 0.8211, 0.8827, 0.8693, 0.8827, 0.8693, 0.8827, 0.8211, 0.8875, 0.8211, 0.8875, 0.8693, 0.8875, 0.8693, 0.8875, 0.8211, 0.8917, 0.8211, 0.8917, 0.8693, 0.9532, 0.4203, 0.9532, 0.3721, 0.9575, 0.3721, 0.9575, 0.4203, 0.9575, 0.4203, 0.9575, 0.3721, 0.9623, 0.3721, 0.9623, 0.4203, 0.9623, 0.4203, 0.9623, 0.3721, 0.9675, 0.3721, 0.9675, 0.4203, 0.9675, 0.4203, 0.9675, 0.3721, 0.9728, 0.3721, 0.9728, 0.4203, 0.9728, 0.4203, 0.9728, 0.3721, 0.978, 0.3721, 0.978, 0.4203, 0.978, 0.4203, 0.978, 0.3721, 0.983, 0.3721, 0.983, 0.4203, 0.983, 0.4203, 0.983, 0.3721, 0.9876, 0.3721, 0.9876, 0.4203, 0.9876, 0.4203, 0.9876, 0.3721, 0.9915, 0.3721, 0.9915, 0.4203, 0.9506, 0.56, 0.9506, 0.6082, 0.9464, 0.6082, 0.9464, 0.56, 0.9464, 0.56, 0.9464, 0.6082, 0.9416, 0.6082, 0.9416, 0.56, 0.8777, 0.6599, 0.8725, 0.6589, 0.8676, 0.6571, 0.8632, 0.6545, 0.8594, 0.6512, 0.8565, 0.6472, 0.8544, 0.6429, 0.8534, 0.6382, 0.8534, 0.6335, 0.8544, 0.6289, 0.8565, 0.6245, 0.8594, 0.6206, 0.8632, 0.6172, 0.8676, 0.6146, 0.8725, 0.6128, 0.8777, 0.6119, 0.883, 0.6119, 0.8882, 0.6128, 0.8932, 0.6146, 0.8976, 0.6172, 0.9013, 0.6206, 0.9043, 0.6245, 0.9063, 0.6289, 0.9074, 0.6335, 0.9074, 0.6382, 0.9063, 0.6429, 0.9043, 0.6472, 0.9013, 0.6512, 0.8976, 0.6545, 0.8932, 0.6571, 0.8882, 0.6589, 0.883, 0.6599, 0.9416, 0.56, 0.9416, 0.6082, 0.9365, 0.6082, 0.9365, 0.56, 0.9365, 0.56, 0.9365, 0.6082, 0.9312, 0.6082, 0.9312, 0.56, 0.8676, 0.5525, 0.8632, 0.5499, 0.8594, 0.5465, 0.8565, 0.5426, 0.8544, 0.5382, 0.8534, 0.5336, 0.8534, 0.5289, 0.8544, 0.5243, 0.8565, 0.5199, 0.8594, 0.516, 0.8632, 0.5126, 0.8676, 0.51, 0.8725, 0.5082, 0.8777, 0.5073, 0.883, 0.5073, 0.8882, 0.5082, 0.8932, 0.51, 0.8976, 0.5126, 0.9013, 0.516, 0.9043, 0.5199, 0.9063, 0.5243, 0.9074, 0.5289, 0.9074, 0.5336, 0.9063, 0.5382, 0.9043, 0.5426, 0.9013, 0.5465, 0.8976, 0.5499, 0.8932, 0.5525, 0.8882, 0.5543, 0.883, 0.5552, 0.8777, 0.5552, 0.8725, 0.5543, 0.9312, 0.6126, 0.9312, 0.6608, 0.9259, 0.6608, 0.9259, 0.6126, 0.9259, 0.6126, 0.9259, 0.6608, 0.9209, 0.6608, 0.9209, 0.6126, 0.9209, 0.6126, 0.9209, 0.6608, 0.9163, 0.6608, 0.9163, 0.6126, 0.9163, 0.6126, 0.9163, 0.6608, 0.9122, 0.6608, 0.9122, 0.6126, 0.9483, 0.3721, 0.9483, 0.4203, 0.9442, 0.4203, 0.9442, 0.3721, 0.9442, 0.3721, 0.9442, 0.4203, 0.9396, 0.4203, 0.9396, 0.3721, 0.9396, 0.3721, 0.9396, 0.4203, 0.9345, 0.4203, 0.9345, 0.3721, 0.9345, 0.3721, 0.9345, 0.4203, 0.9292, 0.4203, 0.9292, 0.3721, 0.9292, 0.3721, 0.9292, 0.4203, 0.9239, 0.4203, 0.9239, 0.3721, 0.9239, 0.3721, 0.9239, 0.4203, 0.9188, 0.4203, 0.9188, 0.3721, 0.9188, 0.3721, 0.9188, 0.4203, 0.9141, 0.4203, 0.9141, 0.3721, 0.9141, 0.3721, 0.9141, 0.4203, 0.91, 0.4203, 0.91, 0.3721, 0.9122, 0.8184, 0.9122, 0.7702, 0.9162, 0.7702, 0.9162, 0.8184, 0.9162, 0.8184, 0.9162, 0.7702, 0.9208, 0.7702, 0.9208, 0.8184, 0.9208, 0.8184, 0.9208, 0.7702, 0.9258, 0.7702, 0.9258, 0.8184, 0.9258, 0.8184, 0.9258, 0.7702, 0.9311, 0.7702, 0.9311, 0.8184, 0.9311, 0.8184, 0.9311, 0.7702, 0.9364, 0.7702, 0.9364, 0.8184, 0.9364, 0.8184, 0.9364, 0.7702, 0.9415, 0.7702, 0.9415, 0.8184, 0.9415, 0.8184, 0.9415, 0.7702, 0.9463, 0.7702, 0.9463, 0.8184, 0.9463, 0.8184, 0.9463, 0.7702, 0.9505, 0.7702, 0.9505, 0.8184, 0.9554, 0.8184, 0.9554, 0.7702, 0.9597, 0.7702, 0.9597, 0.8184, 0.9597, 0.8184, 0.9597, 0.7702, 0.9645, 0.7702, 0.9645, 0.8184, 0.9645, 0.8184, 0.9645, 0.7702, 0.9697, 0.7702, 0.9697, 0.8184, 0.9697, 0.8184, 0.9697, 0.7702, 0.975, 0.7702, 0.975, 0.8184, 0.975, 0.8184, 0.975, 0.7702, 0.9802, 0.7702, 0.9802, 0.8184, 0.9802, 0.8184, 0.9802, 0.7702, 0.9852, 0.7702, 0.9852, 0.8184, 0.9852, 0.8184, 0.9852, 0.7702, 0.9898, 0.7702, 0.9898, 0.8184, 0.9898, 0.8184, 0.9898, 0.7702, 0.9937, 0.7702, 0.9937, 0.8184, 0.9506, 0.6126, 0.9506, 0.6608, 0.9464, 0.6608, 0.9464, 0.6126, 0.9464, 0.6126, 0.9464, 0.6608, 0.9416, 0.6608, 0.9416, 0.6126, 0.9291, 0.3143, 0.9242, 0.3125, 0.9198, 0.3098, 0.916, 0.3065, 0.9131, 0.3026, 0.9111, 0.2982, 0.91, 0.2936, 0.91, 0.2889, 0.9111, 0.2842, 0.9131, 0.2799, 0.916, 0.2759, 0.9198, 0.2726, 0.9242, 0.27, 0.9291, 0.2682, 0.9343, 0.2672, 0.9396, 0.2672, 0.9449, 0.2682, 0.9498, 0.27, 0.9542, 0.2726, 0.9579, 0.2759, 0.9609, 0.2799, 0.9629, 0.2842, 0.964, 0.2889, 0.964, 0.2936, 0.9629, 0.2982, 0.9609, 0.3026, 0.9579, 0.3065, 0.9542, 0.3098, 0.9498, 0.3125, 0.9449, 0.3143, 0.9396, 0.3152, 0.9343, 0.3152, 0.9416, 0.6126, 0.9416, 0.6608, 0.9365, 0.6608, 0.9365, 0.6126, 0.9365, 0.6126, 0.9365, 0.6608, 0.9312, 0.6608, 0.9312, 0.6126, 0.8976, 0.7068, 0.8932, 0.7094, 0.8882, 0.7113, 0.883, 0.7122, 0.8777, 0.7122, 0.8725, 0.7113, 0.8676, 0.7094, 0.8632, 0.7068, 0.8594, 0.7035, 0.8565, 0.6996, 0.8544, 0.6952, 0.8534, 0.6906, 0.8534, 0.6858, 0.8544, 0.6812, 0.8565, 0.6768, 0.8594, 0.6729, 0.8632, 0.6696, 0.8676, 0.6669, 0.8725, 0.6651, 0.8777, 0.6642, 0.883, 0.6642, 0.8882, 0.6651, 0.8932, 0.6669, 0.8976, 0.6696, 0.9013, 0.6729, 0.9043, 0.6768, 0.9063, 0.6812, 0.9074, 0.6858, 0.9074, 0.6906, 0.9063, 0.6952, 0.9043, 0.6996, 0.9013, 0.7035, 0.9312, 0.6651, 0.9312, 0.7133, 0.9259, 0.7133, 0.9259, 0.6651, 0.9259, 0.6651, 0.9259, 0.7133, 0.9209, 0.7133, 0.9209, 0.6651, 0.9209, 0.6651, 0.9209, 0.7133, 0.9163, 0.7133, 0.9163, 0.6651, 0.9163, 0.6651, 0.9163, 0.7133, 0.9122, 0.7133, 0.9122, 0.6651, 0.9122, 0.5557, 0.9122, 0.5075, 0.9163, 0.5075, 0.9163, 0.5557, 0.9163, 0.5557, 0.9163, 0.5075, 0.921, 0.5075, 0.921, 0.5557, 0.921, 0.5557, 0.921, 0.5075, 0.9261, 0.5075, 0.9261, 0.5557, 0.9261, 0.5557, 0.9261, 0.5075, 0.9314, 0.5075, 0.9314, 0.5557, 0.9314, 0.5557, 0.9314, 0.5075, 0.9367, 0.5075, 0.9367, 0.5557, 0.9367, 0.5557, 0.9367, 0.5075, 0.9418, 0.5075, 0.9418, 0.5557, 0.9418, 0.5557, 0.9418, 0.5075, 0.9465, 0.5075, 0.9465, 0.5557, 0.9465, 0.5557, 0.9465, 0.5075, 0.9506, 0.5075, 0.9506, 0.5557, 0.9505, 0.8228, 0.9505, 0.871, 0.9466, 0.871, 0.9466, 0.8228, 0.9466, 0.8228, 0.9466, 0.871, 0.942, 0.871, 0.942, 0.8228, 0.942, 0.8228, 0.942, 0.871, 0.937, 0.871, 0.937, 0.8228, 0.937, 0.8228, 0.937, 0.871, 0.9317, 0.871, 0.9317, 0.8228, 0.9317, 0.8228, 0.9317, 0.871, 0.9264, 0.871, 0.9264, 0.8228, 0.9264, 0.8228, 0.9264, 0.871, 0.9212, 0.871, 0.9212, 0.8228, 0.9212, 0.8228, 0.9212, 0.871, 0.9165, 0.871, 0.9165, 0.8228, 0.9165, 0.8228, 0.9165, 0.871, 0.9122, 0.871, 0.9122, 0.8228, 0.9937, 0.56, 0.9937, 0.6082, 0.9894, 0.6082, 0.9894, 0.56, 0.9894, 0.56, 0.9894, 0.6082, 0.9846, 0.6082, 0.9846, 0.56, 0.9846, 0.56, 0.9846, 0.6082, 0.9795, 0.6082, 0.9795, 0.56, 0.9795, 0.56, 0.9795, 0.6082, 0.9742, 0.6082, 0.9742, 0.56, 0.9742, 0.56, 0.9742, 0.6082, 0.9689, 0.6082, 0.9689, 0.56, 0.9689, 0.56, 0.9689, 0.6082, 0.9639, 0.6082, 0.9639, 0.56, 0.9639, 0.56, 0.9639, 0.6082, 0.9594, 0.6082, 0.9594, 0.56, 0.9594, 0.56, 0.9594, 0.6082, 0.9554, 0.6082, 0.9554, 0.56, 0.9506, 0.6651, 0.9506, 0.7133, 0.9464, 0.7133, 0.9464, 0.6651, 0.9464, 0.6651, 0.9464, 0.7133, 0.9416, 0.7133, 0.9416, 0.6651, 0.9063, 0.7858, 0.9074, 0.7905, 0.9074, 0.7952, 0.9063, 0.7998, 0.9043, 0.8042, 0.9013, 0.8081, 0.8976, 0.8114, 0.8932, 0.8141, 0.8882, 0.8159, 0.883, 0.8168, 0.8777, 0.8168, 0.8725, 0.8159, 0.8676, 0.8141, 0.8632, 0.8114, 0.8594, 0.8081, 0.8565, 0.8042, 0.8544, 0.7998, 0.8534, 0.7952, 0.8534, 0.7905, 0.8544, 0.7858, 0.8565, 0.7815, 0.8594, 0.7775, 0.8632, 0.7742, 0.8676, 0.7716, 0.8725, 0.7698, 0.8777, 0.7688, 0.883, 0.7688, 0.8882, 0.7698, 0.8932, 0.7716, 0.8976, 0.7742, 0.9013, 0.7775, 0.9043, 0.7815, 0.9416, 0.6651, 0.9416, 0.7133, 0.9365, 0.7133, 0.9365, 0.6651, 0.9365, 0.6651, 0.9365, 0.7133, 0.9312, 0.7133, 0.9312, 0.6651, 0.8676, 0.7618, 0.8632, 0.7591, 0.8594, 0.7558, 0.8565, 0.7519, 0.8544, 0.7475, 0.8534, 0.7429, 0.8534, 0.7381, 0.8544, 0.7335, 0.8565, 0.7291, 0.8594, 0.7252, 0.8632, 0.7219, 0.8676, 0.7192, 0.8725, 0.7174, 0.8777, 0.7165, 0.883, 0.7165, 0.8882, 0.7174, 0.8932, 0.7192, 0.8976, 0.7219, 0.9013, 0.7252, 0.9043, 0.7291, 0.9063, 0.7335, 0.9074, 0.7381, 0.9074, 0.7429, 0.9063, 0.7475, 0.9043, 0.7519, 0.9013, 0.7558, 0.8976, 0.7591, 0.8932, 0.7618, 0.8882, 0.7636, 0.883, 0.7645, 0.8777, 0.7645, 0.8725, 0.7636, 0.9051, 0.4506, 0.8534, 0.4506, 0.8534, 0.4223, 0.8538, 0.4158, 0.8549, 0.4082, 0.8566, 0.4004, 0.8588, 0.393, 0.8612, 0.3869, 0.8652, 0.3781, 0.8686, 0.3729, 0.8737, 0.3681, 0.88, 0.3643, 0.8869, 0.3619, 0.8937, 0.3611, 0.9051, 0.3611, 0.8119, 0.9978, 0.7602, 0.9978, 0.7602, 0.002169, 0.8119, 0.002169, 0.6616, 0.9978, 0.6616, 0.002169, 0.6934, 0.002169, 0.6934, 0.9978, 0.7336, 0.9978, 0.7336, 0.002169, 0.7437, 0.002169, 0.7437, 0.9978, 0.6568, 0.002169, 0.6568, 0.9978, 0.5561, 0.9978, 0.5561, 0.002169, 0.9051, 0.3568, 0.8937, 0.3568, 0.8869, 0.3559, 0.88, 0.3535, 0.8737, 0.3497, 0.8686, 0.345, 0.8652, 0.3397, 0.8612, 0.331, 0.8588, 0.3248, 0.8566, 0.3174, 0.8549, 0.3096, 0.8538, 0.3021, 0.8534, 0.2955, 0.8534, 0.2672, 0.9051, 0.2672, 0.7437, 0.9978, 0.7437, 0.002169, 0.7497, 0.002169, 0.7497, 0.9978, 0.7497, 0.9978, 0.7497, 0.002169, 0.7553, 0.002169, 0.7553, 0.9978, 0.8168, 0.9978, 0.8168, 0.002169, 0.8233, 0.002169, 0.8233, 0.9978, 0.8233, 0.9978, 0.8233, 0.002169, 0.8303, 0.002169, 0.8303, 0.9978, 0.8303, 0.9978, 0.8303, 0.002169, 0.8371, 0.002169, 0.8371, 0.9978, 0.7336, 0.002169, 0.7336, 0.9978, 0.7266, 0.9978, 0.7266, 0.002169, 0.7266, 0.002169, 0.7266, 0.9978, 0.7182, 0.9978, 0.7182, 0.002169, 0.7182, 0.002169, 0.7182, 0.9978, 0.7093, 0.9978, 0.7093, 0.002169, 0.7093, 0.002169, 0.7093, 0.9978, 0.7008, 0.9978, 0.7008, 0.002169, 0.7008, 0.002169, 0.7008, 0.9978, 0.6934, 0.9978, 0.6934, 0.002169, 0.8485, 0.9978, 0.8371, 0.9978, 0.8371, 0.002169, 0.8485, 0.002169, 0.4491, 0.9978, 0.4491, 0.002169, 0.5215, 0.002169, 0.5215, 0.9978, 0.9976, 0.1304, 0.8892, 0.1304, 0.8782, 0.1288, 0.8682, 0.1243, 0.8602, 0.1172, 0.8552, 0.1083, 0.8534, 0.09849, 0.8534, 0.03404, 0.8552, 0.02419, 0.8602, 0.01531, 0.8682, 0.008256, 0.8782, 0.003729, 0.8892, 0.002169, 0.9976, 0.002169, 0.8534, 0.2629, 0.8534, 0.1666, 0.8552, 0.1567, 0.8602, 0.1478, 0.8682, 0.1408, 0.8782, 0.1363, 0.8892, 0.1347, 0.9617, 0.1347, 0.9728, 0.1363, 0.9828, 0.1408, 0.9907, 0.1478, 0.9958, 0.1567, 0.9976, 0.1666, 0.9976, 0.2629, 0.1466, 0.002169, 0.1466, 0.9978, 0.00244, 0.9978, 0.00244, 0.002169, 0.2891, 0.9978, 0.1808, 0.9978, 0.1808, 0.002169, 0.2891, 0.002169, 0.4491, 0.002169, 0.4491, 0.9978, 0.4381, 0.9978, 0.4381, 0.002169, 0.4381, 0.002169, 0.4381, 0.9978, 0.4284, 0.9978, 0.4284, 0.002169, 0.1515, 0.9978, 0.1515, 0.002169, 0.1596, 0.002169, 0.1596, 0.9978, 0.1596, 0.9978, 0.1596, 0.002169, 0.1697, 0.002169, 0.1697, 0.9978, 0.1697, 0.9978, 0.1697, 0.002169, 0.1808, 0.002169, 0.1808, 0.9978, 0.5215, 0.9978, 0.5215, 0.002169, 0.5326, 0.002169, 0.5326, 0.9978, 0.5326, 0.9978, 0.5326, 0.002169, 0.5429, 0.002169, 0.5429, 0.9978, 0.5429, 0.9978, 0.5429, 0.002169, 0.5512, 0.002169, 0.5512, 0.9978, 0.294, 0.9978, 0.294, 0.002169, 0.3042, 0.002169, 0.3042, 0.9978, 0.3042, 0.9978, 0.3042, 0.002169, 0.3153, 0.002169, 0.3153, 0.9978, 0.4235, 0.9978, 0.3153, 0.9978, 0.3153, 0.002169, 0.4235, 0.002169])
me_car.materials.append(mat_material)
me_car.use_remesh_preserve_volume = False
me_car.use_remesh_preserve_attributes = False
me_car.use_mirror_vertex_groups = False
me_car.update()
me_cubedude = bpy.data.meshes.new('CubeDude')
me_cubedude.from_pydata([(0.1921, -0.07674, -0.3695), (0.1921, -0.07674, 0.5495), (0.1921, 0.07674, -0.3695), (0.1921, 0.07674, 0.5495), (0.3386, -0.07674, -0.3695), (0.3386, -0.07674, 0.5495), (0.3386, 0.07674, -0.3695), (0.3386, 0.07674, 0.5495), (0.1921, -0.07674, 0.09001), (0.1921, 0.07674, 0.09001), (0.3386, 0.07674, 0.09001), (0.3386, -0.07674, 0.09001), (0.03231, -0.07674, -1.148), (0.03231, -0.07674, -0.2288), (0.03231, 0.07674, -1.148), (0.03231, 0.07674, -0.2288), (0.1788, -0.07674, -1.148), (0.1788, -0.07674, -0.2288), (0.1788, 0.07674, -1.148), (0.1788, 0.07674, -0.2288), (0.03231, -0.07674, -0.6883), (0.03231, 0.07674, -0.6883), (0.1788, 0.07674, -0.6883), (0.1788, -0.07674, -0.6883), (0.1788, -0.08385, -0.2187), (0.1788, -0.08385, 0.5551), (0.1788, 0.08385, -0.2187), (0.1788, 0.08385, 0.5551), (0.1437, -0.1436, 0.5718), (0.1437, -0.1436, 0.859), (0.1437, 0.1436, 0.5718), (0.1437, 0.1436, 0.859), (0.000523, 0.08385, -0.2187), (0.000523, 0.08385, 0.5551), (0.000523, -0.08385, -0.2187), (0.000523, -0.08385, 0.5551), (0.0001182, 0.1436, 0.5718), (0.0001182, 0.1436, 0.859), (0.0001182, -0.1436, 0.5718), (0.0001182, -0.1436, 0.859)], [], [(8, 1, 3, 9), (9, 3, 7, 10), (10, 7, 5, 11), (11, 5, 1, 8), (2, 6, 4, 0), (7, 3, 1, 5), (4, 11, 8, 0), (6, 10, 11, 4), (2, 9, 10, 6), (0, 8, 9, 2), (20, 13, 15, 21), (21, 15, 19, 22), (22, 19, 17, 23), (23, 17, 13, 20), (14, 18, 16, 12), (19, 15, 13, 17), (16, 23, 20, 12), (18, 22, 23, 16), (14, 21, 22, 18), (12, 20, 21, 14), (32, 33, 27, 26), (26, 27, 25, 24), (32, 26, 24, 34), (36, 37, 31, 30), (30, 31, 29, 28), (36, 30, 28, 38), (27, 33, 35, 25), (24, 25, 35, 34), (31, 37, 39, 29), (28, 29, 39, 38)])
me_cubedude.use_remesh_preserve_volume = False
me_cubedude.use_remesh_preserve_attributes = False
me_cubedude.use_mirror_vertex_groups = False
me_cubedude.update()
me_ground = bpy.data.meshes.new('Ground')
me_ground.from_pydata([(-1.0, -1.0, 0.0), (1.0, -1.0, 0.0), (-1.0, 1.0, 0.0), (1.0, 1.0, 0.0)], [], [(0, 1, 3, 2)])
me_ground.use_remesh_preserve_volume = False
me_ground.use_remesh_preserve_attributes = False
me_ground.use_mirror_vertex_groups = False
me_ground.update()

# ---- objects
ob_lamp_003 = bpy.data.objects.new('Lamp.003', light_lamp_003)
ob_lamp_002 = bpy.data.objects.new('Lamp.002', light_lamp_002)
ob_lamp_001 = bpy.data.objects.new('Lamp.001', light_lamp_001)
ob_table = bpy.data.objects.new('Table', me_table)
ob_car = bpy.data.objects.new('Car', me_car)
ob_controller_cubedude = bpy.data.objects.new('Controller.CubeDude', None)
ob_cubedude = bpy.data.objects.new('CubeDude', me_cubedude)
ob_ground = bpy.data.objects.new('Ground', me_ground)
ob_lamp = bpy.data.objects.new('Lamp', light_lamp)
ob_camera = bpy.data.objects.new('Camera', cam_camera)

# ---- transforms, parenting, visibility, modifiers, constraints
ob_lamp_003.location = (-8.005, 0.07245, 6.031)
ob_lamp_003.rotation_euler = (0.6503, 0.05522, 1.866)
ob_lamp_003.lock_rotations_4d = False
ob_lamp_003.empty_display_type = 'ARROWS'
ob_lamp_003.color = (0.0, 0.0, 0.0, 0.0)
ob_lamp_003.lineart.crease_threshold = 0.0
ob_lamp_002.location = (7.929, 0.07245, 6.031)
ob_lamp_002.rotation_euler = (0.6503, 0.05522, 1.866)
ob_lamp_002.lock_rotations_4d = False
ob_lamp_002.empty_display_type = 'ARROWS'
ob_lamp_002.color = (0.0, 0.0, 0.0, 0.0)
ob_lamp_002.lineart.crease_threshold = 0.0
ob_lamp_001.location = (-0.06446, 7.96, 6.031)
ob_lamp_001.rotation_euler = (0.6503, 0.05522, 1.866)
ob_lamp_001.lock_rotations_4d = False
ob_lamp_001.empty_display_type = 'ARROWS'
ob_lamp_001.color = (0.0, 0.0, 0.0, 0.0)
ob_lamp_001.lineart.crease_threshold = 0.0
ob_table.location = (1.984, -5.87e-08, 0.8654)
ob_table.lineart.crease_threshold = 0.0
ob_car.location = (-1.161, -1.815, 0.3975)
ob_car.rotation_euler = (-0.0, 1.571, 0.0)
ob_car.scale = (0.3761, 0.3761, 0.04842)
ob_car.lineart.crease_threshold = 0.0
ob_controller_cubedude.location = (0.0, 0.0, 0.0)
ob_controller_cubedude.empty_image_offset = (0.0, 0.0)
ob_controller_cubedude.lineart.crease_threshold = 0.0
ob_cubedude.parent = ob_controller_cubedude
ob_cubedude.location = (0.0, 0.0, 1.148)
ob_cubedude.lineart.crease_threshold = 0.0
_m = ob_cubedude.modifiers.new('Mirror', 'MIRROR')
_m.use_clip = True
_m.mirror_object = ob_controller_cubedude
ob_ground.location = (0.0, 0.0, 0.0)
ob_ground.scale = (8.0, 8.0, 8.0)
ob_ground.lineart.crease_threshold = 0.0
ob_lamp.location = (-0.06446, -7.815, 6.031)
ob_lamp.rotation_euler = (0.6503, 0.05522, 1.866)
ob_lamp.lock_rotations_4d = False
ob_lamp.empty_display_type = 'ARROWS'
ob_lamp.color = (0.0, 0.0, 0.0, 0.0)
ob_lamp.lineart.crease_threshold = 0.0
ob_camera.location = (7.481, -6.508, 5.344)
ob_camera.rotation_euler = (1.109, 0.0, 0.8149)
ob_camera.lock_rotations_4d = False
ob_camera.empty_display_type = 'ARROWS'
ob_camera.color = (0.0, 0.0, 0.0, 0.0)
ob_camera.display_type = 'WIRE'
ob_camera.lineart.crease_threshold = 0.0

# ---- collection membership
col_collection_1.objects.link(ob_lamp_003)
col_collection_1.objects.link(ob_lamp_002)
col_collection_1.objects.link(ob_lamp_001)
col_collection_1.objects.link(ob_table)
col_collection_1.objects.link(ob_car)
col_collection_1.objects.link(ob_controller_cubedude)
col_collection_1.objects.link(ob_cubedude)
col_collection_1.objects.link(ob_ground)
col_collection_1.objects.link(ob_lamp)
col_collection_1.objects.link(ob_camera)

# ---- scene / render settings (as saved in the file)
scene.camera = ob_camera
scene.frame_start = 1; scene.frame_end = 250; scene.frame_set(1)
scene.render.engine = 'BLENDER_EEVEE_NEXT'
scene.render.resolution_percentage = 50
scene.render.dither_intensity = 0.0
scene.cycles.use_denoising = False
scene.cycles.samples = 128
scene.cycles.sampling_pattern = 'TABULATED_SOBOL'
scene.cycles.use_adaptive_sampling = False
scene.cycles.use_light_tree = False
scene.cycles.blur_glossy = 0.0
scene.cycles.sample_clamp_indirect = 0.0
scene.view_settings.view_transform = 'Standard'
bpy.context.view_layer.update()
